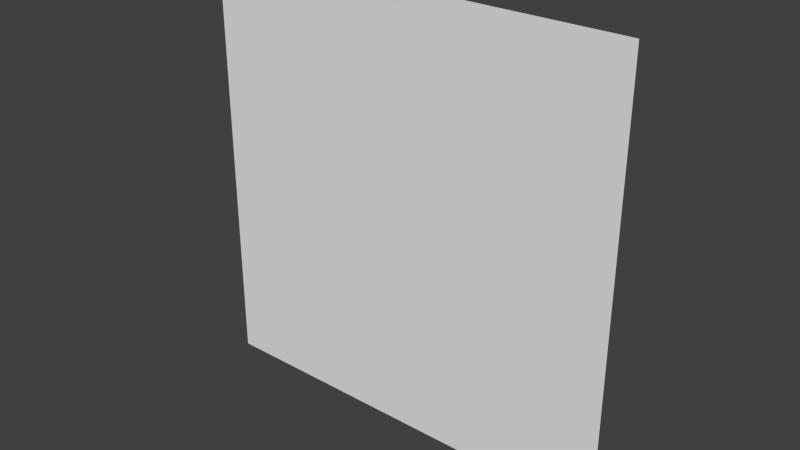 # Source: square.blend  (saved by Blender 2.70.0; exported with 4.5.12 LTS)
import bpy
from mathutils import Matrix  # noqa: F401  (used for matrix-valued properties, if any)

bpy.ops.wm.read_factory_settings(use_empty=True)
scene = bpy.context.scene
scene.name = 'Scene'

# ---- collections
col_collection_1 = bpy.data.collections.new('Collection 1'); scene.collection.children.link(col_collection_1)

# ---- world
world_world = bpy.data.worlds.new('World'); scene.world = world_world
world_world.color = (0.05088, 0.05088, 0.05088)
world_world.use_sun_shadow = False
world_world.sun_shadow_jitter_overblur = 0.0
world_world.cycles.sampling_method = 'MANUAL'
world_world.cycles.sample_map_resolution = 256

# ---- meshes
me_plane = bpy.data.meshes.new('Plane')
me_plane.from_pydata([(-1.0, -1.0, 0.0), (1.0, -1.0, 0.0), (-1.0, 1.0, 0.0), (1.0, 1.0, 0.0)], [], [(0, 1, 3, 2)])
me_plane.use_remesh_preserve_volume = False
me_plane.use_remesh_preserve_attributes = False
me_plane.use_mirror_vertex_groups = False
me_plane.update()

# ---- objects
ob_plane = bpy.data.objects.new('Plane', me_plane)

# ---- transforms, parenting, visibility, modifiers, constraints
ob_plane.location = (0.0, 0.0, 0.0)
ob_plane.rotation_euler = (1.571, 0.0, 0.0)
ob_plane.lineart.crease_threshold = 0.0

# ---- collection membership
col_collection_1.objects.link(ob_plane)

# ---- scene / render settings (as saved in the file)
scene.frame_start = 1; scene.frame_end = 250; scene.frame_set(1)
scene.render.engine = 'BLENDER_EEVEE_NEXT'
scene.render.resolution_percentage = 50
scene.render.dither_intensity = 0.0
scene.cycles.use_denoising = False
scene.cycles.samples = 10
scene.cycles.sampling_pattern = 'TABULATED_SOBOL'
scene.cycles.light_sampling_threshold = 0.0
scene.cycles.use_adaptive_sampling = False
scene.cycles.use_light_tree = False
scene.cycles.blur_glossy = 0.0
scene.cycles.volume_bounces = 1
scene.cycles.pixel_filter_type = 'GAUSSIAN'
scene.cycles.sample_clamp_indirect = 0.0
scene.view_settings.view_transform = 'Standard'
bpy.context.view_layer.update()

# ---- added for rendering (the .blend has no active camera and no usable light): camera, sun
cam_auto = bpy.data.cameras.new('AutoCamera')
cam_auto.lens = 50.0
cam_auto.sensor_width = 36.0
cam_auto.clip_end = 1000.0
ob_auto_camera = bpy.data.objects.new('AutoCamera', cam_auto)
scene.collection.objects.link(ob_auto_camera)
ob_auto_camera.location = (2.61693, -3.14032, 2.09354)
ob_auto_camera.rotation_euler = (1.09748, -7.21219e-08, 0.694738)
scene.camera = ob_auto_camera
light_auto_sun = bpy.data.lights.new('AutoSun', 'SUN')
light_auto_sun.energy = 3.0
light_auto_sun.angle = 0.0523599
ob_auto_sun = bpy.data.objects.new('AutoSun', light_auto_sun)
scene.collection.objects.link(ob_auto_sun)
ob_auto_sun.rotation_euler = (0.872665, 0.174533, 0.523599)
bpy.context.view_layer.update()
